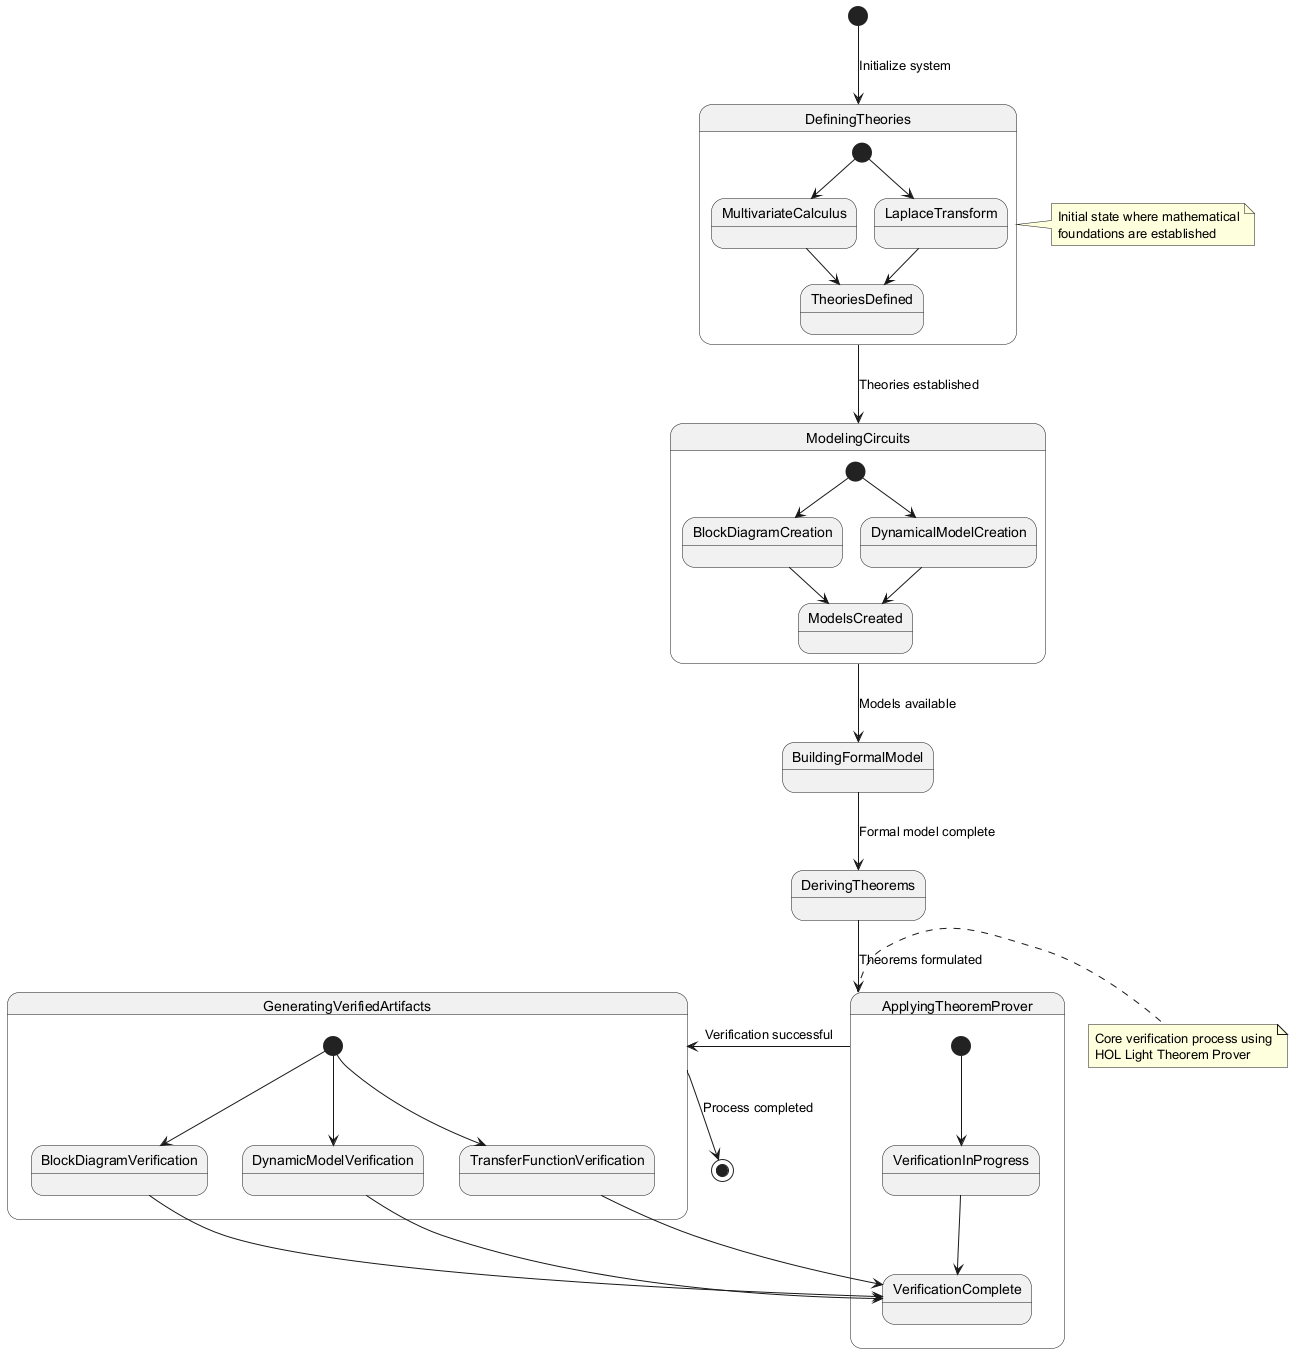

The diagram above was rendered by PlantUML. Its source (embedded in the PNG):
@startuml
[*] --> DefiningTheories : Initialize system

state DefiningTheories {
  [*] --> MultivariateCalculus
  [*] --> LaplaceTransform
  MultivariateCalculus --> TheoriesDefined
  LaplaceTransform --> TheoriesDefined
}

DefiningTheories --> ModelingCircuits : Theories established

state ModelingCircuits {
  [*] --> BlockDiagramCreation
  [*] --> DynamicalModelCreation
  BlockDiagramCreation --> ModelsCreated
  DynamicalModelCreation --> ModelsCreated
}

ModelingCircuits --> BuildingFormalModel : Models available
BuildingFormalModel --> DerivingTheorems : Formal model complete
DerivingTheorems --> ApplyingTheoremProver : Theorems formulated

state ApplyingTheoremProver {
  [*] --> VerificationInProgress
  VerificationInProgress --> VerificationComplete
}

ApplyingTheoremProver --> GeneratingVerifiedArtifacts : Verification successful

state GeneratingVerifiedArtifacts {
  [*] --> BlockDiagramVerification
  [*] --> DynamicModelVerification
  [*] --> TransferFunctionVerification
  BlockDiagramVerification --> VerificationComplete
  DynamicModelVerification --> VerificationComplete
  TransferFunctionVerification --> VerificationComplete
}

GeneratingVerifiedArtifacts --> [*] : Process completed

note right of DefiningTheories
  Initial state where mathematical
  foundations are established
end note

note right of ApplyingTheoremProver
  Core verification process using
  HOL Light Theorem Prover
end note
@enduml